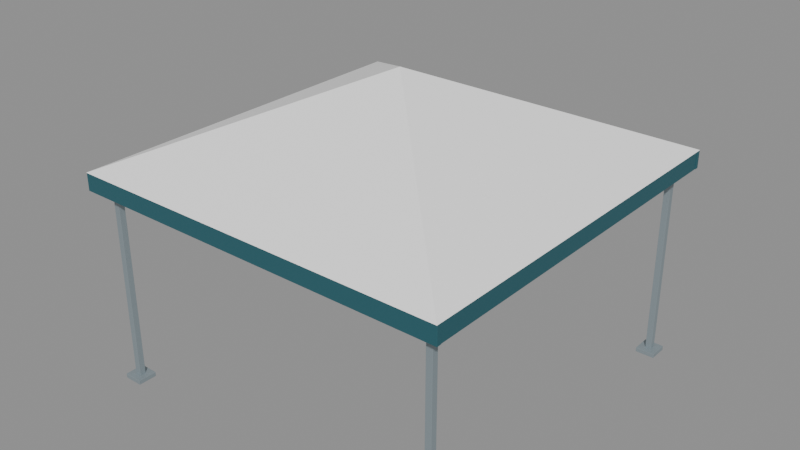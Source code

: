 # Source: community-event-tent.blend  (saved by Blender 4.0.36; exported with 4.5.12 LTS)
import bpy
from mathutils import Matrix  # noqa: F401  (used for matrix-valued properties, if any)

bpy.ops.wm.read_factory_settings(use_empty=True)
scene = bpy.context.scene
scene.name = 'Scene'

# ---- materials (node trees are filled in below, after node groups)
mat_satin_metal = bpy.data.materials.new('Satin metal')
mat_satin_metal.use_transparent_shadow = False
mat_satin_metal.diffuse_color = (0.305, 0.3663, 0.3968, 1.0)
mat_white = bpy.data.materials.new('White')
mat_white.use_transparent_shadow = False
mat_white.diffuse_color = (1.0, 1.0, 1.0, 1.0)
mat_muted_teal = bpy.data.materials.new('Muted teal')
mat_muted_teal.use_transparent_shadow = False
mat_muted_teal.diffuse_color = (0.02122, 0.1095, 0.1356, 1.0)

# ---- material node trees
mat_satin_metal.use_nodes = True; mat_satin_metal.node_tree.nodes.clear()
_N = mat_satin_metal.node_tree.nodes; _L = mat_satin_metal.node_tree.links
n0 = _N.new('ShaderNodeBsdfPrincipled'); n0.name = 'Principled BSDF'; n0.location = (10, 300)
n0.inputs[0].default_value = (0.305, 0.3663, 0.3968, 1.0)
n0.inputs[1].default_value = 0.35
n0.inputs[2].default_value = 0.48
n0.inputs[3].default_value = 1.45
n1 = _N.new('ShaderNodeOutputMaterial'); n1.name = 'Material Output'; n1.location = (300, 300)
_L.new(n0.outputs[0], n1.inputs[0])
n1.is_active_output = True
mat_white.use_nodes = True; mat_white.node_tree.nodes.clear()
_N = mat_white.node_tree.nodes; _L = mat_white.node_tree.links
n0 = _N.new('ShaderNodeBsdfPrincipled'); n0.name = 'Principled BSDF'; n0.location = (10, 300)
n0.inputs[0].default_value = (1.0, 1.0, 1.0, 1.0)
n0.inputs[2].default_value = 0.6
n0.inputs[3].default_value = 1.45
n1 = _N.new('ShaderNodeOutputMaterial'); n1.name = 'Material Output'; n1.location = (300, 300)
_L.new(n0.outputs[0], n1.inputs[0])
n1.is_active_output = True
mat_muted_teal.use_nodes = True; mat_muted_teal.node_tree.nodes.clear()
_N = mat_muted_teal.node_tree.nodes; _L = mat_muted_teal.node_tree.links
n0 = _N.new('ShaderNodeBsdfPrincipled'); n0.name = 'Principled BSDF'; n0.location = (10, 300)
n0.inputs[0].default_value = (0.02122, 0.1095, 0.1356, 1.0)
n0.inputs[2].default_value = 0.6
n0.inputs[3].default_value = 1.45
n1 = _N.new('ShaderNodeOutputMaterial'); n1.name = 'Material Output'; n1.location = (300, 300)
_L.new(n0.outputs[0], n1.inputs[0])
n1.is_active_output = True

# ---- meshes
me_cube = bpy.data.meshes.new('Cube')
me_cube.from_pydata([(-0.11, -0.11, -0.025), (-0.11, -0.11, 0.025), (-0.11, 0.11, -0.025), (-0.11, 0.11, 0.025), (0.11, -0.11, -0.025), (0.11, -0.11, 0.025), (0.11, 0.11, -0.025), (0.11, 0.11, 0.025)], [], [(0, 1, 3, 2), (2, 3, 7, 6), (6, 7, 5, 4), (4, 5, 1, 0), (2, 6, 4, 0), (7, 3, 1, 5)])
_uv = me_cube.uv_layers.new(name='UVMap')
_uv.uv.foreach_set('vector', [0.375, 0.0, 0.625, 0.0, 0.625, 0.25, 0.375, 0.25, 0.375, 0.25, 0.625, 0.25, 0.625, 0.5, 0.375, 0.5, 0.375, 0.5, 0.625, 0.5, 0.625, 0.75, 0.375, 0.75, 0.375, 0.75, 0.625, 0.75, 0.625, 1.0, 0.375, 1.0, 0.125, 0.5, 0.375, 0.5, 0.375, 0.75, 0.125, 0.75, 0.625, 0.5, 0.875, 0.5, 0.875, 0.75, 0.625, 0.75])
me_cube.materials.append(mat_satin_metal)
me_cube.update()
me_cube_001 = bpy.data.meshes.new('Cube.001')
me_cube_001.from_pydata([(-0.035, -0.035, -1.2), (-0.035, -0.035, 1.2), (-0.035, 0.035, -1.2), (-0.035, 0.035, 1.2), (0.035, -0.035, -1.2), (0.035, -0.035, 1.2), (0.035, 0.035, -1.2), (0.035, 0.035, 1.2)], [], [(0, 1, 3, 2), (2, 3, 7, 6), (6, 7, 5, 4), (4, 5, 1, 0), (2, 6, 4, 0), (7, 3, 1, 5)])
_uv = me_cube_001.uv_layers.new(name='UVMap')
_uv.uv.foreach_set('vector', [0.375, 0.0, 0.625, 0.0, 0.625, 0.25, 0.375, 0.25, 0.375, 0.25, 0.625, 0.25, 0.625, 0.5, 0.375, 0.5, 0.375, 0.5, 0.625, 0.5, 0.625, 0.75, 0.375, 0.75, 0.375, 0.75, 0.625, 0.75, 0.625, 1.0, 0.375, 1.0, 0.125, 0.5, 0.375, 0.5, 0.375, 0.75, 0.125, 0.75, 0.625, 0.5, 0.875, 0.5, 0.875, 0.75, 0.625, 0.75])
me_cube_001.materials.append(mat_satin_metal)
me_cube_001.update()
me_cube_002 = bpy.data.meshes.new('Cube.002')
me_cube_002.from_pydata([(-0.11, -0.11, -0.025), (-0.11, -0.11, 0.025), (-0.11, 0.11, -0.025), (-0.11, 0.11, 0.025), (0.11, -0.11, -0.025), (0.11, -0.11, 0.025), (0.11, 0.11, -0.025), (0.11, 0.11, 0.025)], [], [(0, 1, 3, 2), (2, 3, 7, 6), (6, 7, 5, 4), (4, 5, 1, 0), (2, 6, 4, 0), (7, 3, 1, 5)])
_uv = me_cube_002.uv_layers.new(name='UVMap')
_uv.uv.foreach_set('vector', [0.375, 0.0, 0.625, 0.0, 0.625, 0.25, 0.375, 0.25, 0.375, 0.25, 0.625, 0.25, 0.625, 0.5, 0.375, 0.5, 0.375, 0.5, 0.625, 0.5, 0.625, 0.75, 0.375, 0.75, 0.375, 0.75, 0.625, 0.75, 0.625, 1.0, 0.375, 1.0, 0.125, 0.5, 0.375, 0.5, 0.375, 0.75, 0.125, 0.75, 0.625, 0.5, 0.875, 0.5, 0.875, 0.75, 0.625, 0.75])
me_cube_002.materials.append(mat_satin_metal)
me_cube_002.update()
me_cube_003 = bpy.data.meshes.new('Cube.003')
me_cube_003.from_pydata([(-0.035, -0.035, -1.2), (-0.035, -0.035, 1.2), (-0.035, 0.035, -1.2), (-0.035, 0.035, 1.2), (0.035, -0.035, -1.2), (0.035, -0.035, 1.2), (0.035, 0.035, -1.2), (0.035, 0.035, 1.2)], [], [(0, 1, 3, 2), (2, 3, 7, 6), (6, 7, 5, 4), (4, 5, 1, 0), (2, 6, 4, 0), (7, 3, 1, 5)])
_uv = me_cube_003.uv_layers.new(name='UVMap')
_uv.uv.foreach_set('vector', [0.375, 0.0, 0.625, 0.0, 0.625, 0.25, 0.375, 0.25, 0.375, 0.25, 0.625, 0.25, 0.625, 0.5, 0.375, 0.5, 0.375, 0.5, 0.625, 0.5, 0.625, 0.75, 0.375, 0.75, 0.375, 0.75, 0.625, 0.75, 0.625, 1.0, 0.375, 1.0, 0.125, 0.5, 0.375, 0.5, 0.375, 0.75, 0.125, 0.75, 0.625, 0.5, 0.875, 0.5, 0.875, 0.75, 0.625, 0.75])
me_cube_003.materials.append(mat_satin_metal)
me_cube_003.update()
me_cube_004 = bpy.data.meshes.new('Cube.004')
me_cube_004.from_pydata([(-0.11, -0.11, -0.025), (-0.11, -0.11, 0.025), (-0.11, 0.11, -0.025), (-0.11, 0.11, 0.025), (0.11, -0.11, -0.025), (0.11, -0.11, 0.025), (0.11, 0.11, -0.025), (0.11, 0.11, 0.025)], [], [(0, 1, 3, 2), (2, 3, 7, 6), (6, 7, 5, 4), (4, 5, 1, 0), (2, 6, 4, 0), (7, 3, 1, 5)])
_uv = me_cube_004.uv_layers.new(name='UVMap')
_uv.uv.foreach_set('vector', [0.375, 0.0, 0.625, 0.0, 0.625, 0.25, 0.375, 0.25, 0.375, 0.25, 0.625, 0.25, 0.625, 0.5, 0.375, 0.5, 0.375, 0.5, 0.625, 0.5, 0.625, 0.75, 0.375, 0.75, 0.375, 0.75, 0.625, 0.75, 0.625, 1.0, 0.375, 1.0, 0.125, 0.5, 0.375, 0.5, 0.375, 0.75, 0.125, 0.75, 0.625, 0.5, 0.875, 0.5, 0.875, 0.75, 0.625, 0.75])
me_cube_004.materials.append(mat_satin_metal)
me_cube_004.update()
me_cube_005 = bpy.data.meshes.new('Cube.005')
me_cube_005.from_pydata([(-0.035, -0.035, -1.2), (-0.035, -0.035, 1.2), (-0.035, 0.035, -1.2), (-0.035, 0.035, 1.2), (0.035, -0.035, -1.2), (0.035, -0.035, 1.2), (0.035, 0.035, -1.2), (0.035, 0.035, 1.2)], [], [(0, 1, 3, 2), (2, 3, 7, 6), (6, 7, 5, 4), (4, 5, 1, 0), (2, 6, 4, 0), (7, 3, 1, 5)])
_uv = me_cube_005.uv_layers.new(name='UVMap')
_uv.uv.foreach_set('vector', [0.375, 0.0, 0.625, 0.0, 0.625, 0.25, 0.375, 0.25, 0.375, 0.25, 0.625, 0.25, 0.625, 0.5, 0.375, 0.5, 0.375, 0.5, 0.625, 0.5, 0.625, 0.75, 0.375, 0.75, 0.375, 0.75, 0.625, 0.75, 0.625, 1.0, 0.375, 1.0, 0.125, 0.5, 0.375, 0.5, 0.375, 0.75, 0.125, 0.75, 0.625, 0.5, 0.875, 0.5, 0.875, 0.75, 0.625, 0.75])
me_cube_005.materials.append(mat_satin_metal)
me_cube_005.update()
me_cube_006 = bpy.data.meshes.new('Cube.006')
me_cube_006.from_pydata([(-0.11, -0.11, -0.025), (-0.11, -0.11, 0.025), (-0.11, 0.11, -0.025), (-0.11, 0.11, 0.025), (0.11, -0.11, -0.025), (0.11, -0.11, 0.025), (0.11, 0.11, -0.025), (0.11, 0.11, 0.025)], [], [(0, 1, 3, 2), (2, 3, 7, 6), (6, 7, 5, 4), (4, 5, 1, 0), (2, 6, 4, 0), (7, 3, 1, 5)])
_uv = me_cube_006.uv_layers.new(name='UVMap')
_uv.uv.foreach_set('vector', [0.375, 0.0, 0.625, 0.0, 0.625, 0.25, 0.375, 0.25, 0.375, 0.25, 0.625, 0.25, 0.625, 0.5, 0.375, 0.5, 0.375, 0.5, 0.625, 0.5, 0.625, 0.75, 0.375, 0.75, 0.375, 0.75, 0.625, 0.75, 0.625, 1.0, 0.375, 1.0, 0.125, 0.5, 0.375, 0.5, 0.375, 0.75, 0.125, 0.75, 0.625, 0.5, 0.875, 0.5, 0.875, 0.75, 0.625, 0.75])
me_cube_006.materials.append(mat_satin_metal)
me_cube_006.update()
me_cube_007 = bpy.data.meshes.new('Cube.007')
me_cube_007.from_pydata([(-0.035, -0.035, -1.2), (-0.035, -0.035, 1.2), (-0.035, 0.035, -1.2), (-0.035, 0.035, 1.2), (0.035, -0.035, -1.2), (0.035, -0.035, 1.2), (0.035, 0.035, -1.2), (0.035, 0.035, 1.2)], [], [(0, 1, 3, 2), (2, 3, 7, 6), (6, 7, 5, 4), (4, 5, 1, 0), (2, 6, 4, 0), (7, 3, 1, 5)])
_uv = me_cube_007.uv_layers.new(name='UVMap')
_uv.uv.foreach_set('vector', [0.375, 0.0, 0.625, 0.0, 0.625, 0.25, 0.375, 0.25, 0.375, 0.25, 0.625, 0.25, 0.625, 0.5, 0.375, 0.5, 0.375, 0.5, 0.625, 0.5, 0.625, 0.75, 0.375, 0.75, 0.375, 0.75, 0.625, 0.75, 0.625, 1.0, 0.375, 1.0, 0.125, 0.5, 0.375, 0.5, 0.375, 0.75, 0.125, 0.75, 0.625, 0.5, 0.875, 0.5, 0.875, 0.75, 0.625, 0.75])
me_cube_007.materials.append(mat_satin_metal)
me_cube_007.update()
me_pyramid_canopy = bpy.data.meshes.new('Pyramid_Canopy')
me_pyramid_canopy.from_pydata([(-2.2, -2.2, 2.45), (2.2, -2.2, 2.45), (2.2, 2.2, 2.45), (-2.2, 2.2, 2.45), (0.0, 0.0, 3.45)], [], [(0, 1, 4), (1, 2, 4), (2, 3, 4), (3, 0, 4), (0, 3, 2, 1)])
me_pyramid_canopy.materials.append(mat_white)
me_pyramid_canopy.update()
me_cube_008 = bpy.data.meshes.new('Cube.008')
me_cube_008.from_pydata([(-2.2, -0.025, -0.1), (-2.2, -0.025, 0.1), (-2.2, 0.025, -0.1), (-2.2, 0.025, 0.1), (2.2, -0.025, -0.1), (2.2, -0.025, 0.1), (2.2, 0.025, -0.1), (2.2, 0.025, 0.1)], [], [(0, 1, 3, 2), (2, 3, 7, 6), (6, 7, 5, 4), (4, 5, 1, 0), (2, 6, 4, 0), (7, 3, 1, 5)])
_uv = me_cube_008.uv_layers.new(name='UVMap')
_uv.uv.foreach_set('vector', [0.375, 0.0, 0.625, 0.0, 0.625, 0.25, 0.375, 0.25, 0.375, 0.25, 0.625, 0.25, 0.625, 0.5, 0.375, 0.5, 0.375, 0.5, 0.625, 0.5, 0.625, 0.75, 0.375, 0.75, 0.375, 0.75, 0.625, 0.75, 0.625, 1.0, 0.375, 1.0, 0.125, 0.5, 0.375, 0.5, 0.375, 0.75, 0.125, 0.75, 0.625, 0.5, 0.875, 0.5, 0.875, 0.75, 0.625, 0.75])
me_cube_008.materials.append(mat_muted_teal)
me_cube_008.update()
me_cube_009 = bpy.data.meshes.new('Cube.009')
me_cube_009.from_pydata([(-2.2, -0.025, -0.1), (-2.2, -0.025, 0.1), (-2.2, 0.025, -0.1), (-2.2, 0.025, 0.1), (2.2, -0.025, -0.1), (2.2, -0.025, 0.1), (2.2, 0.025, -0.1), (2.2, 0.025, 0.1)], [], [(0, 1, 3, 2), (2, 3, 7, 6), (6, 7, 5, 4), (4, 5, 1, 0), (2, 6, 4, 0), (7, 3, 1, 5)])
_uv = me_cube_009.uv_layers.new(name='UVMap')
_uv.uv.foreach_set('vector', [0.375, 0.0, 0.625, 0.0, 0.625, 0.25, 0.375, 0.25, 0.375, 0.25, 0.625, 0.25, 0.625, 0.5, 0.375, 0.5, 0.375, 0.5, 0.625, 0.5, 0.625, 0.75, 0.375, 0.75, 0.375, 0.75, 0.625, 0.75, 0.625, 1.0, 0.375, 1.0, 0.125, 0.5, 0.375, 0.5, 0.375, 0.75, 0.125, 0.75, 0.625, 0.5, 0.875, 0.5, 0.875, 0.75, 0.625, 0.75])
me_cube_009.materials.append(mat_muted_teal)
me_cube_009.update()
me_cube_010 = bpy.data.meshes.new('Cube.010')
me_cube_010.from_pydata([(-0.025, -2.15, -0.1), (-0.025, -2.15, 0.1), (-0.025, 2.15, -0.1), (-0.025, 2.15, 0.1), (0.025, -2.15, -0.1), (0.025, -2.15, 0.1), (0.025, 2.15, -0.1), (0.025, 2.15, 0.1)], [], [(0, 1, 3, 2), (2, 3, 7, 6), (6, 7, 5, 4), (4, 5, 1, 0), (2, 6, 4, 0), (7, 3, 1, 5)])
_uv = me_cube_010.uv_layers.new(name='UVMap')
_uv.uv.foreach_set('vector', [0.375, 0.0, 0.625, 0.0, 0.625, 0.25, 0.375, 0.25, 0.375, 0.25, 0.625, 0.25, 0.625, 0.5, 0.375, 0.5, 0.375, 0.5, 0.625, 0.5, 0.625, 0.75, 0.375, 0.75, 0.375, 0.75, 0.625, 0.75, 0.625, 1.0, 0.375, 1.0, 0.125, 0.5, 0.375, 0.5, 0.375, 0.75, 0.125, 0.75, 0.625, 0.5, 0.875, 0.5, 0.875, 0.75, 0.625, 0.75])
me_cube_010.materials.append(mat_muted_teal)
me_cube_010.update()
me_cube_011 = bpy.data.meshes.new('Cube.011')
me_cube_011.from_pydata([(-0.025, -2.15, -0.1), (-0.025, -2.15, 0.1), (-0.025, 2.15, -0.1), (-0.025, 2.15, 0.1), (0.025, -2.15, -0.1), (0.025, -2.15, 0.1), (0.025, 2.15, -0.1), (0.025, 2.15, 0.1)], [], [(0, 1, 3, 2), (2, 3, 7, 6), (6, 7, 5, 4), (4, 5, 1, 0), (2, 6, 4, 0), (7, 3, 1, 5)])
_uv = me_cube_011.uv_layers.new(name='UVMap')
_uv.uv.foreach_set('vector', [0.375, 0.0, 0.625, 0.0, 0.625, 0.25, 0.375, 0.25, 0.375, 0.25, 0.625, 0.25, 0.625, 0.5, 0.375, 0.5, 0.375, 0.5, 0.625, 0.5, 0.625, 0.75, 0.375, 0.75, 0.375, 0.75, 0.625, 0.75, 0.625, 1.0, 0.375, 1.0, 0.125, 0.5, 0.375, 0.5, 0.375, 0.75, 0.125, 0.75, 0.625, 0.5, 0.875, 0.5, 0.875, 0.75, 0.625, 0.75])
me_cube_011.materials.append(mat_muted_teal)
me_cube_011.update()

# ---- objects
ob_asset_communityeventtent = bpy.data.objects.new('ASSET_CommunityEventTent', None)
ob_foot = bpy.data.objects.new('Foot', me_cube)
ob_leg = bpy.data.objects.new('Leg', me_cube_001)
ob_foot_001 = bpy.data.objects.new('Foot.001', me_cube_002)
ob_leg_001 = bpy.data.objects.new('Leg.001', me_cube_003)
ob_foot_002 = bpy.data.objects.new('Foot.002', me_cube_004)
ob_leg_002 = bpy.data.objects.new('Leg.002', me_cube_005)
ob_foot_003 = bpy.data.objects.new('Foot.003', me_cube_006)
ob_leg_003 = bpy.data.objects.new('Leg.003', me_cube_007)
ob_pyramid_canopy = bpy.data.objects.new('Pyramid_Canopy', me_pyramid_canopy)
ob_valance = bpy.data.objects.new('Valance', me_cube_008)
ob_valance_001 = bpy.data.objects.new('Valance.001', me_cube_009)
ob_side_valance = bpy.data.objects.new('Side_Valance', me_cube_010)
ob_side_valance_001 = bpy.data.objects.new('Side_Valance.001', me_cube_011)

# ---- transforms, parenting, visibility, modifiers, constraints
ob_asset_communityeventtent.location = (0.0, 0.0, 0.0)
ob_foot.parent = ob_asset_communityeventtent
ob_foot.location = (-2.0, -2.0, 0.025)
_m = ob_foot.modifiers.new('Editable eased edges', 'BEVEL')
_m.width = 0.002
_m.width_pct = 0.002
_m.segments = 2
ob_leg.parent = ob_asset_communityeventtent
ob_leg.location = (-2.0, -2.0, 1.25)
_m = ob_leg.modifiers.new('Editable eased edges', 'BEVEL')
_m.width = 0.002
_m.width_pct = 0.002
_m.segments = 2
ob_foot_001.parent = ob_asset_communityeventtent
ob_foot_001.location = (-2.0, 2.0, 0.025)
_m = ob_foot_001.modifiers.new('Editable eased edges', 'BEVEL')
_m.width = 0.002
_m.width_pct = 0.002
_m.segments = 2
ob_leg_001.parent = ob_asset_communityeventtent
ob_leg_001.location = (-2.0, 2.0, 1.25)
_m = ob_leg_001.modifiers.new('Editable eased edges', 'BEVEL')
_m.width = 0.002
_m.width_pct = 0.002
_m.segments = 2
ob_foot_002.parent = ob_asset_communityeventtent
ob_foot_002.location = (2.0, -2.0, 0.025)
_m = ob_foot_002.modifiers.new('Editable eased edges', 'BEVEL')
_m.width = 0.002
_m.width_pct = 0.002
_m.segments = 2
ob_leg_002.parent = ob_asset_communityeventtent
ob_leg_002.location = (2.0, -2.0, 1.25)
_m = ob_leg_002.modifiers.new('Editable eased edges', 'BEVEL')
_m.width = 0.002
_m.width_pct = 0.002
_m.segments = 2
ob_foot_003.parent = ob_asset_communityeventtent
ob_foot_003.location = (2.0, 2.0, 0.025)
_m = ob_foot_003.modifiers.new('Editable eased edges', 'BEVEL')
_m.width = 0.002
_m.width_pct = 0.002
_m.segments = 2
ob_leg_003.parent = ob_asset_communityeventtent
ob_leg_003.location = (2.0, 2.0, 1.25)
_m = ob_leg_003.modifiers.new('Editable eased edges', 'BEVEL')
_m.width = 0.002
_m.width_pct = 0.002
_m.segments = 2
ob_pyramid_canopy.parent = ob_asset_communityeventtent
ob_pyramid_canopy.location = (0.0, 0.0, 0.0)
ob_valance.parent = ob_asset_communityeventtent
ob_valance.location = (0.0, -2.17, 2.35)
_m = ob_valance.modifiers.new('Editable eased edges', 'BEVEL')
_m.width = 0.002
_m.width_pct = 0.002
_m.segments = 2
ob_valance_001.parent = ob_asset_communityeventtent
ob_valance_001.location = (0.0, 2.17, 2.35)
_m = ob_valance_001.modifiers.new('Editable eased edges', 'BEVEL')
_m.width = 0.002
_m.width_pct = 0.002
_m.segments = 2
ob_side_valance.parent = ob_asset_communityeventtent
ob_side_valance.location = (-2.17, 0.0, 2.35)
_m = ob_side_valance.modifiers.new('Editable eased edges', 'BEVEL')
_m.width = 0.002
_m.width_pct = 0.002
_m.segments = 2
ob_side_valance_001.parent = ob_asset_communityeventtent
ob_side_valance_001.location = (2.17, 0.0, 2.35)
_m = ob_side_valance_001.modifiers.new('Editable eased edges', 'BEVEL')
_m.width = 0.002
_m.width_pct = 0.002
_m.segments = 2

# ---- collection membership
scene.collection.objects.link(ob_asset_communityeventtent)
scene.collection.objects.link(ob_foot)
scene.collection.objects.link(ob_leg)
scene.collection.objects.link(ob_foot_001)
scene.collection.objects.link(ob_leg_001)
scene.collection.objects.link(ob_foot_002)
scene.collection.objects.link(ob_leg_002)
scene.collection.objects.link(ob_foot_003)
scene.collection.objects.link(ob_leg_003)
scene.collection.objects.link(ob_pyramid_canopy)
scene.collection.objects.link(ob_valance)
scene.collection.objects.link(ob_valance_001)
scene.collection.objects.link(ob_side_valance)
scene.collection.objects.link(ob_side_valance_001)

# ---- scene / render settings (as saved in the file)
scene.frame_start = 1; scene.frame_end = 49; scene.frame_set(1)
scene.render.engine = 'BLENDER_EEVEE_NEXT'
scene.cycles.sampling_pattern = 'TABULATED_SOBOL'
bpy.context.view_layer.update()

# ---- added for rendering (the .blend has no active camera and no usable light): camera, sun + grey world if the file has none
cam_auto = bpy.data.cameras.new('AutoCamera')
cam_auto.lens = 50.0
cam_auto.sensor_width = 36.0
cam_auto.clip_end = 1000.0
ob_auto_camera = bpy.data.objects.new('AutoCamera', cam_auto)
scene.collection.objects.link(ob_auto_camera)
ob_auto_camera.location = (6.58293, -7.89951, 6.99134)
ob_auto_camera.rotation_euler = (1.09748, -7.21219e-08, 0.694738)
scene.camera = ob_auto_camera
light_auto_sun = bpy.data.lights.new('AutoSun', 'SUN')
light_auto_sun.energy = 3.0
light_auto_sun.angle = 0.0523599
ob_auto_sun = bpy.data.objects.new('AutoSun', light_auto_sun)
scene.collection.objects.link(ob_auto_sun)
ob_auto_sun.rotation_euler = (0.872665, 0.174533, 0.523599)
if scene.world is None:
    world_auto = bpy.data.worlds.new('AutoWorld')
    world_auto.color = (0.3, 0.3, 0.3)
    scene.world = world_auto
bpy.context.view_layer.update()
